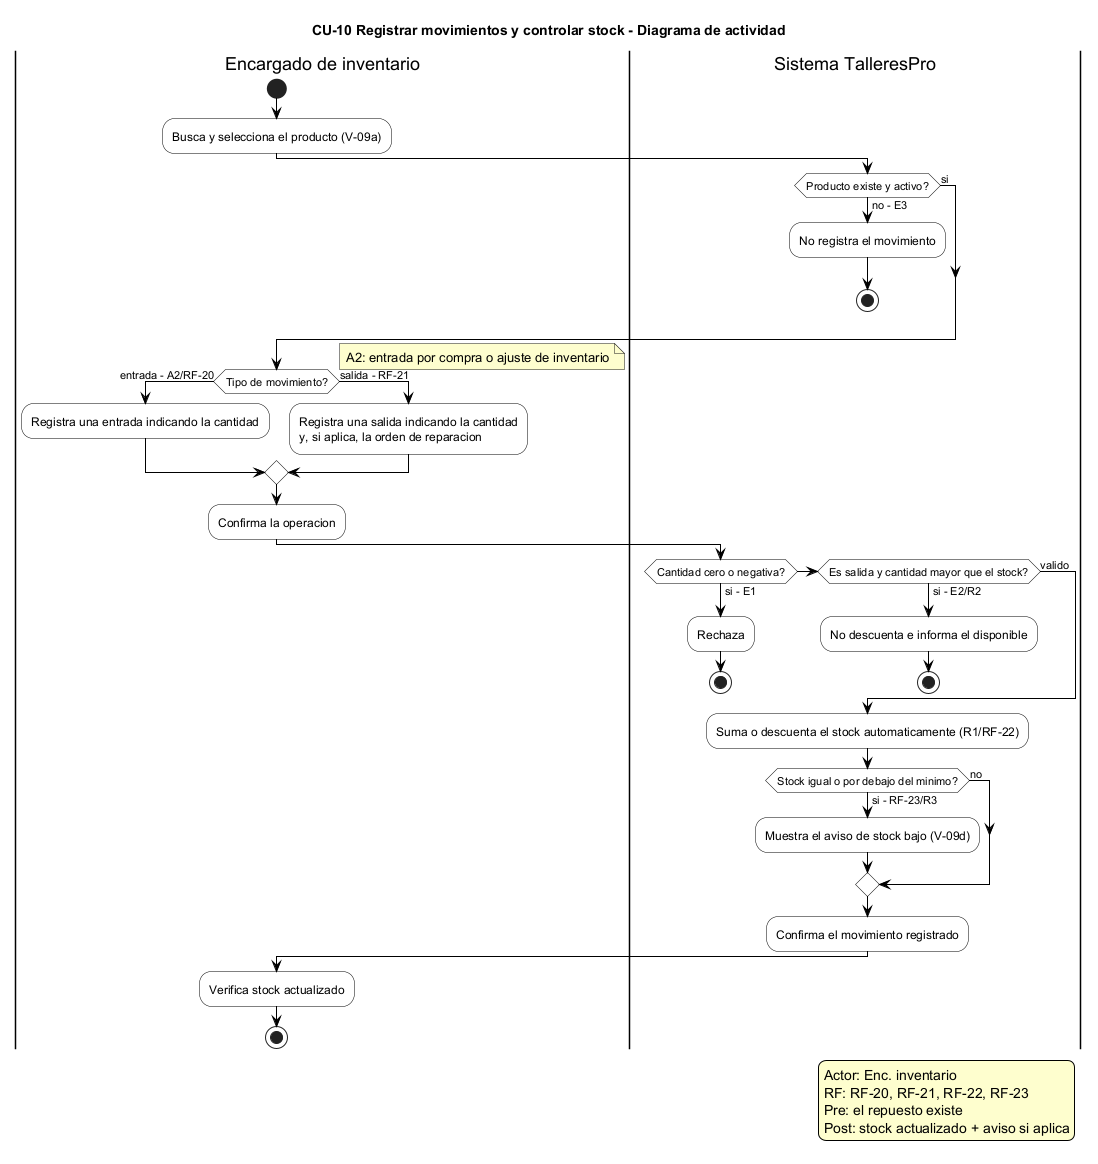

The diagram above was rendered by PlantUML. Its source (embedded in the PNG):
@startuml CU-10 Registrar movimientos y controlar stock - Diagrama de actividad
' ============================================================
' TalleresPro - Fase 1, CU-10 Registrar movimientos y controlar stock
' Fuente: Fase 1/README_Fase_1.md, seccion 6.3 (CU-10), Esc-5
' RF: RF-20, RF-21, RF-22, RF-23. Actor primario: Enc. de inventario.
' Precondicion: el repuesto existe; usuario con acceso al modulo.
' Postcondicion: movimiento registrado; stock actualizado (R1);
' aviso emitido cuando aplica (R3).
' Restricciones: R1 stock automatico, R2 salida con stock suficiente.
' ============================================================

skinparam activity {
  BackgroundColor white
  BorderColor black
  ArrowColor black
}
skinparam note {
  BackgroundColor #FEFECE
}
skinparam legend {
  BackgroundColor #FEFECE
  BorderColor black
}

title CU-10 Registrar movimientos y controlar stock - Diagrama de actividad

legend right
  Actor: Enc. inventario
  RF: RF-20, RF-21, RF-22, RF-23
  Pre: el repuesto existe
  Post: stock actualizado + aviso si aplica
endlegend

|Encargado de inventario|
start
:Busca y selecciona el producto (V-09a);
|Sistema TalleresPro|
if (Producto existe y activo?) then (no - E3)
  :No registra el movimiento;
  stop
else (si)
endif
|Encargado de inventario|
if (Tipo de movimiento?) then (entrada - A2/RF-20)
  note right
    A2: entrada por compra o ajuste de inventario
  end note
  :Registra una entrada indicando la cantidad;
else (salida - RF-21)
  note right
    A1: salida general o asociada a una orden
    (consumo en reparacion)
  end note
  :Registra una salida indicando la cantidad\ny, si aplica, la orden de reparacion;
endif
:Confirma la operacion;
|Sistema TalleresPro|
if (Cantidad cero o negativa?) then (si - E1)
  :Rechaza;
  stop
elseif (Es salida y cantidad mayor que el stock?) then (si - E2/R2)
  :No descuenta e informa el disponible;
  stop
else (valido)
endif
:Suma o descuenta el stock automaticamente (R1/RF-22);
if (Stock igual o por debajo del minimo?) then (si - RF-23/R3)
  :Muestra el aviso de stock bajo (V-09d);
else (no)
endif
:Confirma el movimiento registrado;
|Encargado de inventario|
:Verifica stock actualizado;
stop

@enduml